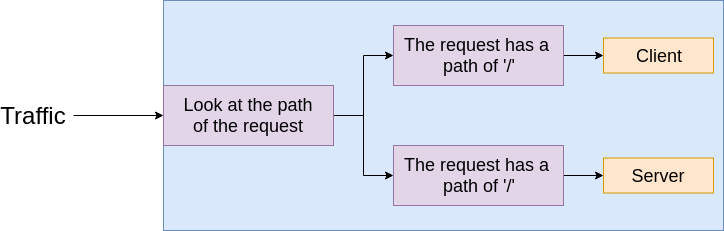

The diagram above was exported from draw.io. Its source (the exported page's mxGraphModel, read from the mxfile embedded in the PNG):
<mxGraphModel dx="1023" dy="583" grid="1" gridSize="10" guides="1" tooltips="1" connect="1" arrows="1" fold="1" page="1" pageScale="1" pageWidth="850" pageHeight="1100" math="0" shadow="0">
  <root>
    <mxCell id="0" />
    <mxCell id="1" parent="0" />
    <mxCell id="YGWLGSvbRd4yNUfIc_pT-1" value="" style="rounded=0;whiteSpace=wrap;html=1;fillColor=#dae8fc;strokeColor=#6c8ebf;" vertex="1" parent="1">
      <mxGeometry x="260" y="20" width="560" height="230" as="geometry" />
    </mxCell>
    <mxCell id="YGWLGSvbRd4yNUfIc_pT-5" style="edgeStyle=orthogonalEdgeStyle;rounded=0;orthogonalLoop=1;jettySize=auto;html=1;exitX=1;exitY=0.5;exitDx=0;exitDy=0;" edge="1" parent="1" source="YGWLGSvbRd4yNUfIc_pT-2" target="YGWLGSvbRd4yNUfIc_pT-3">
      <mxGeometry relative="1" as="geometry" />
    </mxCell>
    <mxCell id="YGWLGSvbRd4yNUfIc_pT-6" style="edgeStyle=orthogonalEdgeStyle;rounded=0;orthogonalLoop=1;jettySize=auto;html=1;" edge="1" parent="1" source="YGWLGSvbRd4yNUfIc_pT-2" target="YGWLGSvbRd4yNUfIc_pT-4">
      <mxGeometry relative="1" as="geometry" />
    </mxCell>
    <mxCell id="YGWLGSvbRd4yNUfIc_pT-2" value="&lt;font style=&quot;font-size: 18px&quot;&gt;Look at the path&lt;br&gt;of the request&lt;/font&gt;" style="rounded=0;whiteSpace=wrap;html=1;fillColor=#e1d5e7;strokeColor=#9673a6;" vertex="1" parent="1">
      <mxGeometry x="260" y="105" width="170" height="60" as="geometry" />
    </mxCell>
    <mxCell id="YGWLGSvbRd4yNUfIc_pT-9" style="edgeStyle=orthogonalEdgeStyle;rounded=0;orthogonalLoop=1;jettySize=auto;html=1;exitX=1;exitY=0.5;exitDx=0;exitDy=0;" edge="1" parent="1" source="YGWLGSvbRd4yNUfIc_pT-3" target="YGWLGSvbRd4yNUfIc_pT-7">
      <mxGeometry relative="1" as="geometry" />
    </mxCell>
    <mxCell id="YGWLGSvbRd4yNUfIc_pT-3" value="&lt;span style=&quot;font-size: 18px&quot;&gt;The request has a&amp;nbsp;&lt;br&gt;path of '/'&lt;br&gt;&lt;/span&gt;" style="rounded=0;whiteSpace=wrap;html=1;fillColor=#e1d5e7;strokeColor=#9673a6;" vertex="1" parent="1">
      <mxGeometry x="490" y="45" width="170" height="60" as="geometry" />
    </mxCell>
    <mxCell id="YGWLGSvbRd4yNUfIc_pT-10" style="edgeStyle=orthogonalEdgeStyle;rounded=0;orthogonalLoop=1;jettySize=auto;html=1;exitX=1;exitY=0.5;exitDx=0;exitDy=0;" edge="1" parent="1" source="YGWLGSvbRd4yNUfIc_pT-4" target="YGWLGSvbRd4yNUfIc_pT-8">
      <mxGeometry relative="1" as="geometry" />
    </mxCell>
    <mxCell id="YGWLGSvbRd4yNUfIc_pT-4" value="&lt;span style=&quot;font-size: 18px&quot;&gt;The request has a&amp;nbsp;&lt;br&gt;path of '/'&lt;br&gt;&lt;/span&gt;" style="rounded=0;whiteSpace=wrap;html=1;fillColor=#e1d5e7;strokeColor=#9673a6;" vertex="1" parent="1">
      <mxGeometry x="490" y="165" width="170" height="60" as="geometry" />
    </mxCell>
    <mxCell id="YGWLGSvbRd4yNUfIc_pT-7" value="&lt;span style=&quot;font-size: 18px&quot;&gt;Client&lt;br&gt;&lt;/span&gt;" style="rounded=0;whiteSpace=wrap;html=1;fillColor=#ffe6cc;strokeColor=#d79b00;" vertex="1" parent="1">
      <mxGeometry x="700" y="57.5" width="110" height="35" as="geometry" />
    </mxCell>
    <mxCell id="YGWLGSvbRd4yNUfIc_pT-8" value="&lt;span style=&quot;font-size: 18px&quot;&gt;Server&lt;br&gt;&lt;/span&gt;" style="rounded=0;whiteSpace=wrap;html=1;fillColor=#ffe6cc;strokeColor=#d79b00;" vertex="1" parent="1">
      <mxGeometry x="700" y="177.5" width="110" height="35" as="geometry" />
    </mxCell>
    <mxCell id="YGWLGSvbRd4yNUfIc_pT-12" style="edgeStyle=orthogonalEdgeStyle;rounded=0;orthogonalLoop=1;jettySize=auto;html=1;" edge="1" parent="1" target="YGWLGSvbRd4yNUfIc_pT-2">
      <mxGeometry relative="1" as="geometry">
        <mxPoint x="170" y="135" as="sourcePoint" />
      </mxGeometry>
    </mxCell>
    <mxCell id="YGWLGSvbRd4yNUfIc_pT-11" value="&lt;font style=&quot;font-size: 24px&quot;&gt;Traffic&lt;/font&gt;" style="text;html=1;strokeColor=none;fillColor=none;align=center;verticalAlign=middle;whiteSpace=wrap;rounded=0;" vertex="1" parent="1">
      <mxGeometry x="110" y="125" width="40" height="20" as="geometry" />
    </mxCell>
  </root>
</mxGraphModel>